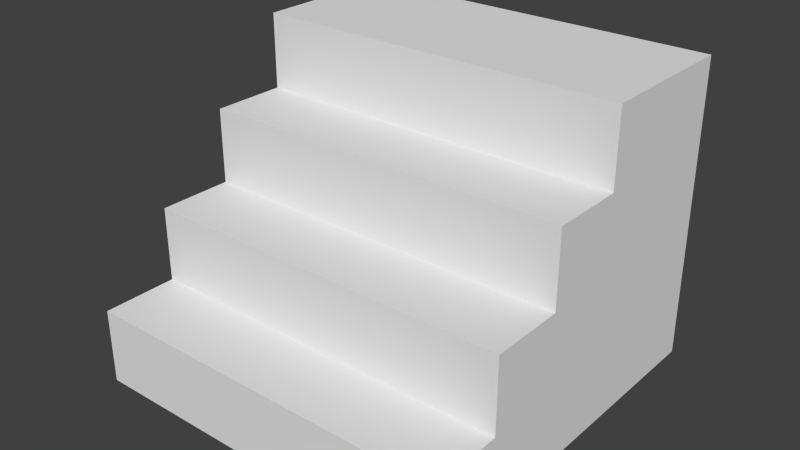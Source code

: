 # Source: Stairs.blend  (saved by Blender 2.71.0; exported with 4.5.12 LTS)
import bpy
from mathutils import Matrix  # noqa: F401  (used for matrix-valued properties, if any)

bpy.ops.wm.read_factory_settings(use_empty=True)
scene = bpy.context.scene
scene.name = 'Scene'

# ---- collections
col_collection_1 = bpy.data.collections.new('Collection 1'); scene.collection.children.link(col_collection_1)

# ---- world
world_world = bpy.data.worlds.new('World'); scene.world = world_world
world_world.color = (0.05088, 0.05088, 0.05088)
world_world.use_sun_shadow = False
world_world.sun_shadow_jitter_overblur = 0.0
world_world.cycles.sampling_method = 'MANUAL'
world_world.cycles.sample_map_resolution = 256

# ---- meshes
me_plane = bpy.data.meshes.new('Plane')
me_plane.from_pydata([(-1.0, -1.0, 0.0), (1.0, -1.0, 0.0), (-1.0, 1.0, 0.0), (1.0, 1.0, 0.0), (-1.0, -1.0, 0.4), (1.0, -1.0, 0.4), (-1.0, 1.0, 0.4), (1.0, 1.0, 0.4), (-1.0, -0.6, 0.0), (1.0, -0.6, 0.0), (-1.0, -0.6, 0.4), (1.0, -0.6, 0.4), (-1.0, 1.0, 0.8), (1.0, 1.0, 0.8), (-1.0, -0.6, 0.8), (1.0, -0.6, 0.8), (1.0, -0.2, 0.0), (1.0, -0.2, 0.4), (-1.0, -0.2, 0.0), (-1.0, -0.2, 0.4), (1.0, -0.2, 0.8), (-1.0, -0.2, 0.8), (-1.0, 1.0, 1.2), (1.0, 1.0, 1.2), (1.0, -0.2, 1.2), (-1.0, -0.2, 1.2), (1.0, 0.2, 0.0), (1.0, 0.2, 0.4), (-1.0, 0.2, 0.0), (-1.0, 0.2, 0.4), (1.0, 0.2, 0.8), (-1.0, 0.2, 0.8), (1.0, 0.2, 1.2), (-1.0, 0.2, 1.2), (-1.0, 1.0, 1.6), (1.0, 1.0, 1.6), (1.0, 0.2, 1.6), (-1.0, 0.2, 1.6)], [], [(28, 2, 3, 26), (10, 11, 15, 14), (3, 2, 6, 7), (26, 3, 7, 27), (0, 1, 5, 4), (8, 0, 4, 10), (0, 8, 9, 1), (4, 5, 11, 10), (1, 9, 11, 5), (18, 8, 10, 19), (21, 20, 24, 25), (19, 10, 14, 21), (7, 6, 12, 13), (27, 7, 13, 30), (8, 18, 16, 9), (9, 16, 17, 11), (28, 18, 19, 29), (14, 15, 20, 21), (29, 19, 21, 31), (11, 17, 20, 15), (33, 32, 36, 37), (31, 21, 25, 33), (13, 12, 22, 23), (30, 13, 23, 32), (18, 28, 26, 16), (16, 26, 27, 17), (17, 27, 30, 20), (2, 28, 29, 6), (6, 29, 31, 12), (25, 24, 32, 33), (12, 31, 33, 22), (20, 30, 32, 24), (37, 36, 35, 34), (22, 33, 37, 34), (23, 22, 34, 35), (32, 23, 35, 36)])
me_plane.use_remesh_preserve_volume = False
me_plane.use_remesh_preserve_attributes = False
me_plane.use_mirror_vertex_groups = False
me_plane.update()

# ---- objects
ob_plane = bpy.data.objects.new('Plane', me_plane)

# ---- transforms, parenting, visibility, modifiers, constraints
ob_plane.location = (0.0, 0.0, 0.0)
ob_plane.lineart.crease_threshold = 0.0

# ---- collection membership
col_collection_1.objects.link(ob_plane)

# ---- scene / render settings (as saved in the file)
scene.frame_start = 1; scene.frame_end = 250; scene.frame_set(1)
scene.render.engine = 'BLENDER_EEVEE_NEXT'
scene.render.resolution_percentage = 50
scene.render.dither_intensity = 0.0
scene.cycles.use_denoising = False
scene.cycles.samples = 10
scene.cycles.sampling_pattern = 'TABULATED_SOBOL'
scene.cycles.light_sampling_threshold = 0.0
scene.cycles.use_adaptive_sampling = False
scene.cycles.use_light_tree = False
scene.cycles.blur_glossy = 0.0
scene.cycles.volume_bounces = 1
scene.cycles.pixel_filter_type = 'GAUSSIAN'
scene.cycles.sample_clamp_indirect = 0.0
scene.view_settings.view_transform = 'Standard'
bpy.context.view_layer.update()

# ---- added for rendering (the .blend has no active camera and no usable light): camera, sun
cam_auto = bpy.data.cameras.new('AutoCamera')
cam_auto.lens = 50.0
cam_auto.sensor_width = 36.0
cam_auto.clip_end = 1000.0
ob_auto_camera = bpy.data.objects.new('AutoCamera', cam_auto)
scene.collection.objects.link(ob_auto_camera)
ob_auto_camera.location = (3.00662, -3.60795, 3.2053)
ob_auto_camera.rotation_euler = (1.09748, -7.21219e-08, 0.694738)
scene.camera = ob_auto_camera
light_auto_sun = bpy.data.lights.new('AutoSun', 'SUN')
light_auto_sun.energy = 3.0
light_auto_sun.angle = 0.0523599
ob_auto_sun = bpy.data.objects.new('AutoSun', light_auto_sun)
scene.collection.objects.link(ob_auto_sun)
ob_auto_sun.rotation_euler = (0.872665, 0.174533, 0.523599)
bpy.context.view_layer.update()
